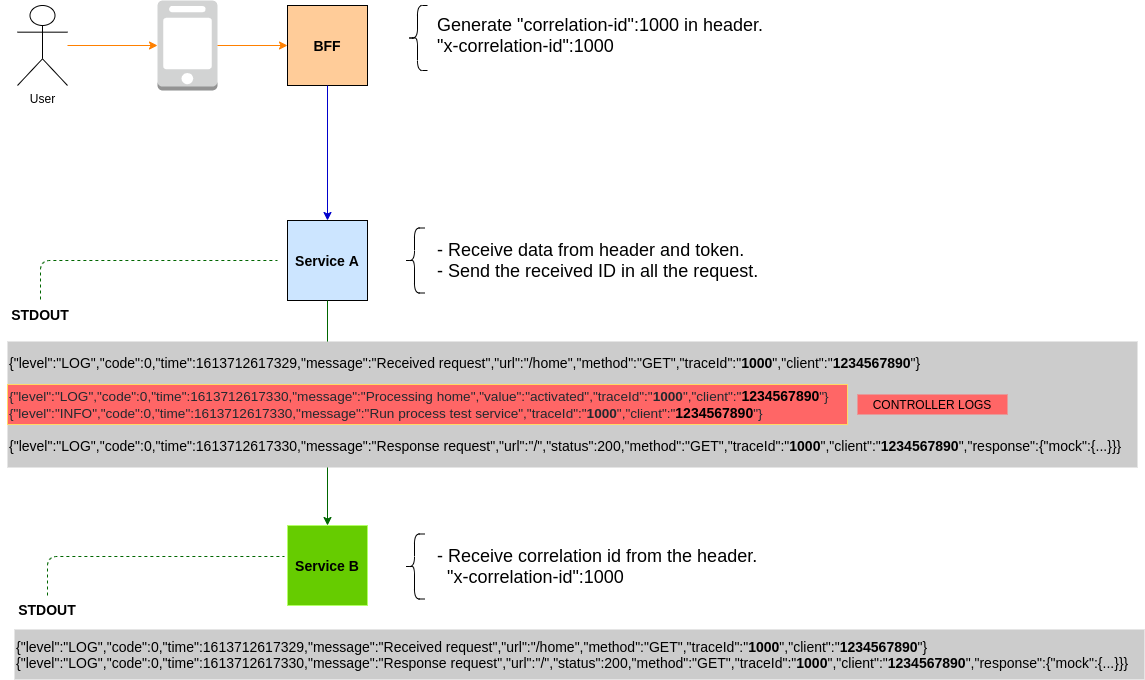

The diagram above was exported from draw.io. Its source (the exported page's mxGraphModel, read from the mxfile embedded in the PNG):
<mxGraphModel dx="1100" dy="508" grid="1" gridSize="10" guides="1" tooltips="1" connect="1" arrows="1" fold="1" page="1" pageScale="1" pageWidth="827" pageHeight="1169" math="0" shadow="0">
  <root>
    <mxCell id="0" />
    <mxCell id="1" parent="0" />
    <mxCell id="uTK30K9jFzcwirYtPgjY-1" value="User" style="shape=umlActor;verticalLabelPosition=bottom;verticalAlign=top;html=1;outlineConnect=0;" vertex="1" parent="1">
      <mxGeometry x="50" y="65" width="50" height="80" as="geometry" />
    </mxCell>
    <mxCell id="uTK30K9jFzcwirYtPgjY-3" value="" style="outlineConnect=0;dashed=0;verticalLabelPosition=bottom;verticalAlign=top;align=center;html=1;shape=mxgraph.aws3.mobile_client;fillColor=#D2D3D3;gradientColor=none;" vertex="1" parent="1">
      <mxGeometry x="190" y="60" width="60" height="90" as="geometry" />
    </mxCell>
    <mxCell id="uTK30K9jFzcwirYtPgjY-4" value="" style="endArrow=classic;html=1;entryX=0;entryY=0.5;entryDx=0;entryDy=0;entryPerimeter=0;strokeColor=#FF8000;" edge="1" parent="1" source="uTK30K9jFzcwirYtPgjY-1" target="uTK30K9jFzcwirYtPgjY-3">
      <mxGeometry width="50" height="50" relative="1" as="geometry">
        <mxPoint x="160" y="260" as="sourcePoint" />
        <mxPoint x="210" y="210" as="targetPoint" />
      </mxGeometry>
    </mxCell>
    <mxCell id="uTK30K9jFzcwirYtPgjY-5" value="&lt;font style=&quot;font-size: 14px&quot;&gt;&lt;b&gt;BFF&lt;/b&gt;&lt;/font&gt;" style="whiteSpace=wrap;html=1;aspect=fixed;fillColor=#FFCC99;" vertex="1" parent="1">
      <mxGeometry x="320" y="65" width="80" height="80" as="geometry" />
    </mxCell>
    <mxCell id="uTK30K9jFzcwirYtPgjY-6" value="" style="endArrow=classic;html=1;exitX=1;exitY=0.5;exitDx=0;exitDy=0;exitPerimeter=0;entryX=0;entryY=0.5;entryDx=0;entryDy=0;strokeColor=#FF8000;" edge="1" parent="1" source="uTK30K9jFzcwirYtPgjY-3" target="uTK30K9jFzcwirYtPgjY-5">
      <mxGeometry width="50" height="50" relative="1" as="geometry">
        <mxPoint x="190" y="300" as="sourcePoint" />
        <mxPoint x="240" y="250" as="targetPoint" />
      </mxGeometry>
    </mxCell>
    <mxCell id="uTK30K9jFzcwirYtPgjY-7" value="&lt;font style=&quot;font-size: 14px&quot;&gt;&lt;b&gt;Service A&lt;/b&gt;&lt;/font&gt;" style="whiteSpace=wrap;html=1;aspect=fixed;fillColor=#CCE5FF;" vertex="1" parent="1">
      <mxGeometry x="320" y="280" width="80" height="80" as="geometry" />
    </mxCell>
    <mxCell id="uTK30K9jFzcwirYtPgjY-8" value="" style="endArrow=classic;html=1;strokeColor=#0000CC;exitX=0.5;exitY=1;exitDx=0;exitDy=0;" edge="1" parent="1" source="uTK30K9jFzcwirYtPgjY-5" target="uTK30K9jFzcwirYtPgjY-7">
      <mxGeometry width="50" height="50" relative="1" as="geometry">
        <mxPoint x="450" y="120" as="sourcePoint" />
        <mxPoint x="500" y="70" as="targetPoint" />
      </mxGeometry>
    </mxCell>
    <mxCell id="uTK30K9jFzcwirYtPgjY-9" value="&lt;font style=&quot;font-size: 18px&quot;&gt;Generate &quot;correlation-id&quot;:1000 in header.&lt;br&gt;&quot;x-correlation-id&quot;:1000&lt;br&gt;&lt;/font&gt;" style="text;html=1;strokeColor=none;fillColor=none;align=left;verticalAlign=middle;whiteSpace=wrap;rounded=0;" vertex="1" parent="1">
      <mxGeometry x="468" y="70" width="370" height="50" as="geometry" />
    </mxCell>
    <mxCell id="uTK30K9jFzcwirYtPgjY-10" value="&lt;font style=&quot;font-size: 14px&quot;&gt;&lt;b&gt;Service B&lt;/b&gt;&lt;/font&gt;" style="whiteSpace=wrap;html=1;aspect=fixed;fillColor=#66CC00;strokeColor=#B3FF66;" vertex="1" parent="1">
      <mxGeometry x="320" y="585" width="80" height="80" as="geometry" />
    </mxCell>
    <mxCell id="uTK30K9jFzcwirYtPgjY-11" value="" style="endArrow=classic;html=1;strokeColor=#006600;exitX=0.5;exitY=1;exitDx=0;exitDy=0;entryX=0.5;entryY=0;entryDx=0;entryDy=0;" edge="1" parent="1" source="uTK30K9jFzcwirYtPgjY-7" target="uTK30K9jFzcwirYtPgjY-10">
      <mxGeometry width="50" height="50" relative="1" as="geometry">
        <mxPoint x="370" y="470" as="sourcePoint" />
        <mxPoint x="420" y="420" as="targetPoint" />
      </mxGeometry>
    </mxCell>
    <mxCell id="uTK30K9jFzcwirYtPgjY-12" value="&lt;font style=&quot;font-size: 18px&quot;&gt;- Receive correlation id from the header.&lt;br&gt;&amp;nbsp; &quot;x-correlation-id&quot;:1000&lt;br&gt;&lt;/font&gt;" style="text;html=1;strokeColor=none;fillColor=none;align=left;verticalAlign=middle;whiteSpace=wrap;rounded=0;" vertex="1" parent="1">
      <mxGeometry x="468" y="601" width="370" height="50" as="geometry" />
    </mxCell>
    <mxCell id="uTK30K9jFzcwirYtPgjY-13" value="&lt;font style=&quot;font-size: 18px&quot;&gt;- Receive data from header and token.&lt;br&gt;- Send the received ID in all the request.&lt;br&gt;&lt;/font&gt;" style="text;html=1;strokeColor=none;fillColor=none;align=left;verticalAlign=middle;whiteSpace=wrap;rounded=0;" vertex="1" parent="1">
      <mxGeometry x="468" y="295" width="370" height="50" as="geometry" />
    </mxCell>
    <mxCell id="uTK30K9jFzcwirYtPgjY-14" value="&lt;font style=&quot;font-size: 14px&quot;&gt;{&quot;level&quot;:&quot;LOG&quot;,&quot;code&quot;:0,&quot;time&quot;:1613712617329,&quot;message&quot;:&quot;Received request&quot;,&quot;url&quot;:&quot;/home&quot;,&quot;method&quot;:&quot;GET&quot;,&quot;traceId&quot;:&quot;&lt;b&gt;1000&lt;/b&gt;&quot;,&quot;client&quot;:&quot;&lt;b&gt;1234567890&lt;/b&gt;&quot;}&lt;br&gt;&lt;br&gt;&lt;span style=&quot;color: rgb(36 , 41 , 46) ; font-size: 13.6px&quot;&gt;&lt;br&gt;&lt;br&gt;&lt;br&gt;&lt;/span&gt;{&quot;level&quot;:&quot;LOG&quot;,&quot;code&quot;:0,&quot;time&quot;:1613712617330,&quot;message&quot;:&quot;Response request&quot;,&quot;url&quot;:&quot;/&quot;,&quot;status&quot;:200,&quot;method&quot;:&quot;GET&quot;,&quot;traceId&quot;:&quot;&lt;b&gt;1000&lt;/b&gt;&quot;,&quot;client&quot;:&quot;&lt;b&gt;1234567890&lt;/b&gt;&quot;,&quot;response&quot;:{&quot;mock&quot;:{...}}}&lt;/font&gt;" style="text;html=1;strokeColor=none;fillColor=#CCCCCC;align=left;verticalAlign=middle;whiteSpace=wrap;rounded=0;" vertex="1" parent="1">
      <mxGeometry x="40" y="401" width="1130" height="126" as="geometry" />
    </mxCell>
    <mxCell id="uTK30K9jFzcwirYtPgjY-16" value="" style="shape=curlyBracket;whiteSpace=wrap;html=1;rounded=1;strokeColor=#000000;fillColor=#66CC00;" vertex="1" parent="1">
      <mxGeometry x="440" y="65" width="20" height="65" as="geometry" />
    </mxCell>
    <mxCell id="uTK30K9jFzcwirYtPgjY-17" value="" style="shape=curlyBracket;whiteSpace=wrap;html=1;rounded=1;strokeColor=#000000;fillColor=#66CC00;" vertex="1" parent="1">
      <mxGeometry x="437" y="287.5" width="20" height="65" as="geometry" />
    </mxCell>
    <mxCell id="uTK30K9jFzcwirYtPgjY-19" value="&lt;b&gt;&lt;font style=&quot;font-size: 14px&quot;&gt;STDOUT&lt;/font&gt;&lt;/b&gt;" style="text;html=1;strokeColor=none;fillColor=none;align=center;verticalAlign=middle;whiteSpace=wrap;rounded=0;" vertex="1" parent="1">
      <mxGeometry x="33" y="359" width="80" height="30" as="geometry" />
    </mxCell>
    <mxCell id="uTK30K9jFzcwirYtPgjY-21" value="" style="shape=curlyBracket;whiteSpace=wrap;html=1;rounded=1;strokeColor=#000000;fillColor=#66CC00;" vertex="1" parent="1">
      <mxGeometry x="437" y="593.5" width="20" height="65" as="geometry" />
    </mxCell>
    <mxCell id="uTK30K9jFzcwirYtPgjY-22" value="" style="endArrow=none;dashed=1;html=1;strokeColor=#006600;exitX=0.5;exitY=0;exitDx=0;exitDy=0;" edge="1" parent="1" source="uTK30K9jFzcwirYtPgjY-19">
      <mxGeometry width="50" height="50" relative="1" as="geometry">
        <mxPoint x="100" y="310" as="sourcePoint" />
        <mxPoint x="310" y="320" as="targetPoint" />
        <Array as="points">
          <mxPoint x="73" y="320" />
        </Array>
      </mxGeometry>
    </mxCell>
    <mxCell id="uTK30K9jFzcwirYtPgjY-23" value="&lt;font style=&quot;font-size: 14px&quot;&gt;{&quot;level&quot;:&quot;LOG&quot;,&quot;code&quot;:0,&quot;time&quot;:1613712617329,&quot;message&quot;:&quot;Received request&quot;,&quot;url&quot;:&quot;/home&quot;,&quot;method&quot;:&quot;GET&quot;,&quot;traceId&quot;:&quot;&lt;b&gt;1000&lt;/b&gt;&quot;,&quot;client&quot;:&quot;&lt;b&gt;1234567890&lt;/b&gt;&quot;}{&quot;level&quot;:&quot;LOG&quot;,&quot;code&quot;:0,&quot;time&quot;:1613712617330,&quot;message&quot;:&quot;Response request&quot;,&quot;url&quot;:&quot;/&quot;,&quot;status&quot;:200,&quot;method&quot;:&quot;GET&quot;,&quot;traceId&quot;:&quot;&lt;b&gt;1000&lt;/b&gt;&quot;,&quot;client&quot;:&quot;&lt;b&gt;1234567890&lt;/b&gt;&quot;,&quot;response&quot;:{&quot;mock&quot;:{...}}}&lt;/font&gt;" style="text;html=1;strokeColor=none;fillColor=#CCCCCC;align=left;verticalAlign=middle;whiteSpace=wrap;rounded=0;" vertex="1" parent="1">
      <mxGeometry x="47" y="689" width="1130" height="50" as="geometry" />
    </mxCell>
    <mxCell id="uTK30K9jFzcwirYtPgjY-24" value="&lt;b&gt;&lt;font style=&quot;font-size: 14px&quot;&gt;STDOUT&lt;/font&gt;&lt;/b&gt;" style="text;html=1;strokeColor=none;fillColor=none;align=center;verticalAlign=middle;whiteSpace=wrap;rounded=0;" vertex="1" parent="1">
      <mxGeometry x="40" y="654" width="80" height="30" as="geometry" />
    </mxCell>
    <mxCell id="uTK30K9jFzcwirYtPgjY-25" value="" style="endArrow=none;dashed=1;html=1;strokeColor=#006600;exitX=0.5;exitY=0;exitDx=0;exitDy=0;" edge="1" parent="1">
      <mxGeometry width="50" height="50" relative="1" as="geometry">
        <mxPoint x="80" y="655" as="sourcePoint" />
        <mxPoint x="317" y="616" as="targetPoint" />
        <Array as="points">
          <mxPoint x="80" y="616" />
        </Array>
      </mxGeometry>
    </mxCell>
    <mxCell id="uTK30K9jFzcwirYtPgjY-28" value="&lt;span style=&quot;color: rgb(36 , 41 , 46) ; font-size: 13.6px&quot;&gt;{&lt;/span&gt;&lt;span class=&quot;pl-s&quot; style=&quot;color: rgb(36 , 41 , 46) ; font-size: 13.6px ; box-sizing: border-box&quot;&gt;&lt;span class=&quot;pl-pds&quot; style=&quot;box-sizing: border-box&quot;&gt;&quot;&lt;/span&gt;level&lt;span class=&quot;pl-pds&quot; style=&quot;box-sizing: border-box&quot;&gt;&quot;&lt;/span&gt;&lt;/span&gt;&lt;span style=&quot;color: rgb(36 , 41 , 46) ; font-size: 13.6px&quot;&gt;:&lt;/span&gt;&lt;span class=&quot;pl-s&quot; style=&quot;color: rgb(36 , 41 , 46) ; font-size: 13.6px ; box-sizing: border-box&quot;&gt;&lt;span class=&quot;pl-pds&quot; style=&quot;box-sizing: border-box&quot;&gt;&quot;&lt;/span&gt;LOG&lt;span class=&quot;pl-pds&quot; style=&quot;box-sizing: border-box&quot;&gt;&quot;&lt;/span&gt;&lt;/span&gt;&lt;span style=&quot;color: rgb(36 , 41 , 46) ; font-size: 13.6px&quot;&gt;,&lt;/span&gt;&lt;span class=&quot;pl-s&quot; style=&quot;color: rgb(36 , 41 , 46) ; font-size: 13.6px ; box-sizing: border-box&quot;&gt;&lt;span class=&quot;pl-pds&quot; style=&quot;box-sizing: border-box&quot;&gt;&quot;&lt;/span&gt;code&lt;span class=&quot;pl-pds&quot; style=&quot;box-sizing: border-box&quot;&gt;&quot;&lt;/span&gt;&lt;/span&gt;&lt;span style=&quot;color: rgb(36 , 41 , 46) ; font-size: 13.6px&quot;&gt;:0,&lt;/span&gt;&lt;span class=&quot;pl-s&quot; style=&quot;color: rgb(36 , 41 , 46) ; font-size: 13.6px ; box-sizing: border-box&quot;&gt;&lt;span class=&quot;pl-pds&quot; style=&quot;box-sizing: border-box&quot;&gt;&quot;&lt;/span&gt;time&lt;span class=&quot;pl-pds&quot; style=&quot;box-sizing: border-box&quot;&gt;&quot;&lt;/span&gt;&lt;/span&gt;&lt;span style=&quot;color: rgb(36 , 41 , 46) ; font-size: 13.6px&quot;&gt;:1613712617330,&lt;/span&gt;&lt;span class=&quot;pl-s&quot; style=&quot;color: rgb(36 , 41 , 46) ; font-size: 13.6px ; box-sizing: border-box&quot;&gt;&lt;span class=&quot;pl-pds&quot; style=&quot;box-sizing: border-box&quot;&gt;&quot;&lt;/span&gt;message&lt;span class=&quot;pl-pds&quot; style=&quot;box-sizing: border-box&quot;&gt;&quot;&lt;/span&gt;&lt;/span&gt;&lt;span style=&quot;color: rgb(36 , 41 , 46) ; font-size: 13.6px&quot;&gt;:&lt;/span&gt;&lt;span class=&quot;pl-s&quot; style=&quot;color: rgb(36 , 41 , 46) ; font-size: 13.6px ; box-sizing: border-box&quot;&gt;&lt;span class=&quot;pl-pds&quot; style=&quot;box-sizing: border-box&quot;&gt;&quot;&lt;/span&gt;Processing home&lt;span class=&quot;pl-pds&quot; style=&quot;box-sizing: border-box&quot;&gt;&quot;&lt;/span&gt;&lt;/span&gt;&lt;span style=&quot;color: rgb(36 , 41 , 46) ; font-size: 13.6px&quot;&gt;,&lt;/span&gt;&lt;span class=&quot;pl-s&quot; style=&quot;color: rgb(36 , 41 , 46) ; font-size: 13.6px ; box-sizing: border-box&quot;&gt;&lt;span class=&quot;pl-pds&quot; style=&quot;box-sizing: border-box&quot;&gt;&quot;&lt;/span&gt;value&lt;span class=&quot;pl-pds&quot; style=&quot;box-sizing: border-box&quot;&gt;&quot;&lt;/span&gt;&lt;/span&gt;&lt;span style=&quot;color: rgb(36 , 41 , 46) ; font-size: 13.6px&quot;&gt;:&lt;/span&gt;&lt;span class=&quot;pl-s&quot; style=&quot;color: rgb(36 , 41 , 46) ; font-size: 13.6px ; box-sizing: border-box&quot;&gt;&lt;span class=&quot;pl-pds&quot; style=&quot;box-sizing: border-box&quot;&gt;&quot;&lt;/span&gt;activated&lt;span class=&quot;pl-pds&quot; style=&quot;box-sizing: border-box&quot;&gt;&quot;&lt;/span&gt;&lt;/span&gt;&lt;span style=&quot;color: rgb(36 , 41 , 46) ; font-size: 13.6px&quot;&gt;,&lt;/span&gt;&lt;span class=&quot;pl-s&quot; style=&quot;color: rgb(36 , 41 , 46) ; font-size: 13.6px ; box-sizing: border-box&quot;&gt;&lt;span class=&quot;pl-pds&quot; style=&quot;box-sizing: border-box&quot;&gt;&quot;&lt;/span&gt;traceId&lt;span class=&quot;pl-pds&quot; style=&quot;box-sizing: border-box&quot;&gt;&quot;&lt;/span&gt;&lt;/span&gt;&lt;span style=&quot;color: rgb(36 , 41 , 46) ; font-size: 13.6px&quot;&gt;:&lt;/span&gt;&lt;span class=&quot;pl-s&quot; style=&quot;color: rgb(36 , 41 , 46) ; font-size: 13.6px ; box-sizing: border-box&quot;&gt;&lt;span class=&quot;pl-pds&quot; style=&quot;box-sizing: border-box&quot;&gt;&quot;&lt;/span&gt;&lt;b&gt;1000&lt;/b&gt;&lt;span class=&quot;pl-pds&quot; style=&quot;box-sizing: border-box&quot;&gt;&quot;&lt;/span&gt;&lt;/span&gt;&lt;span style=&quot;color: rgb(36 , 41 , 46) ; font-size: 13.6px&quot;&gt;,&lt;/span&gt;&lt;span class=&quot;pl-s&quot; style=&quot;color: rgb(36 , 41 , 46) ; font-size: 13.6px ; box-sizing: border-box&quot;&gt;&lt;span class=&quot;pl-pds&quot; style=&quot;box-sizing: border-box&quot;&gt;&quot;&lt;/span&gt;client&lt;span class=&quot;pl-pds&quot; style=&quot;box-sizing: border-box&quot;&gt;&quot;&lt;/span&gt;&lt;/span&gt;&lt;span style=&quot;color: rgb(36 , 41 , 46) ; font-size: 13.6px&quot;&gt;:&lt;/span&gt;&lt;span class=&quot;pl-s&quot; style=&quot;color: rgb(36 , 41 , 46) ; font-size: 13.6px ; box-sizing: border-box&quot;&gt;&lt;span class=&quot;pl-pds&quot; style=&quot;box-sizing: border-box&quot;&gt;&quot;&lt;/span&gt;&lt;span class=&quot;pl-pds&quot; style=&quot;box-sizing: border-box&quot;&gt;&lt;b style=&quot;color: rgb(0 , 0 , 0) ; font-size: 14px&quot;&gt;1234567890&lt;/b&gt;&quot;&lt;/span&gt;&lt;/span&gt;&lt;span style=&quot;color: rgb(36 , 41 , 46) ; font-size: 13.6px&quot;&gt;}&lt;/span&gt;&lt;span style=&quot;color: rgb(36 , 41 , 46) ; font-size: 13.6px&quot;&gt;{&lt;/span&gt;&lt;span class=&quot;pl-s&quot; style=&quot;color: rgb(36 , 41 , 46) ; font-size: 13.6px ; box-sizing: border-box&quot;&gt;&lt;span class=&quot;pl-pds&quot; style=&quot;box-sizing: border-box&quot;&gt;&quot;&lt;/span&gt;level&lt;span class=&quot;pl-pds&quot; style=&quot;box-sizing: border-box&quot;&gt;&quot;&lt;/span&gt;&lt;/span&gt;&lt;span style=&quot;color: rgb(36 , 41 , 46) ; font-size: 13.6px&quot;&gt;:&lt;/span&gt;&lt;span class=&quot;pl-s&quot; style=&quot;color: rgb(36 , 41 , 46) ; font-size: 13.6px ; box-sizing: border-box&quot;&gt;&lt;span class=&quot;pl-pds&quot; style=&quot;box-sizing: border-box&quot;&gt;&quot;&lt;/span&gt;INFO&lt;span class=&quot;pl-pds&quot; style=&quot;box-sizing: border-box&quot;&gt;&quot;&lt;/span&gt;&lt;/span&gt;&lt;span style=&quot;color: rgb(36 , 41 , 46) ; font-size: 13.6px&quot;&gt;,&lt;/span&gt;&lt;span class=&quot;pl-s&quot; style=&quot;color: rgb(36 , 41 , 46) ; font-size: 13.6px ; box-sizing: border-box&quot;&gt;&lt;span class=&quot;pl-pds&quot; style=&quot;box-sizing: border-box&quot;&gt;&quot;&lt;/span&gt;code&lt;span class=&quot;pl-pds&quot; style=&quot;box-sizing: border-box&quot;&gt;&quot;&lt;/span&gt;&lt;/span&gt;&lt;span style=&quot;color: rgb(36 , 41 , 46) ; font-size: 13.6px&quot;&gt;:0,&lt;/span&gt;&lt;span class=&quot;pl-s&quot; style=&quot;color: rgb(36 , 41 , 46) ; font-size: 13.6px ; box-sizing: border-box&quot;&gt;&lt;span class=&quot;pl-pds&quot; style=&quot;box-sizing: border-box&quot;&gt;&quot;&lt;/span&gt;time&lt;span class=&quot;pl-pds&quot; style=&quot;box-sizing: border-box&quot;&gt;&quot;&lt;/span&gt;&lt;/span&gt;&lt;span style=&quot;color: rgb(36 , 41 , 46) ; font-size: 13.6px&quot;&gt;:1613712617330,&lt;/span&gt;&lt;span class=&quot;pl-s&quot; style=&quot;color: rgb(36 , 41 , 46) ; font-size: 13.6px ; box-sizing: border-box&quot;&gt;&lt;span class=&quot;pl-pds&quot; style=&quot;box-sizing: border-box&quot;&gt;&quot;&lt;/span&gt;message&lt;span class=&quot;pl-pds&quot; style=&quot;box-sizing: border-box&quot;&gt;&quot;&lt;/span&gt;&lt;/span&gt;&lt;span style=&quot;color: rgb(36 , 41 , 46) ; font-size: 13.6px&quot;&gt;:&lt;/span&gt;&lt;span class=&quot;pl-s&quot; style=&quot;color: rgb(36 , 41 , 46) ; font-size: 13.6px ; box-sizing: border-box&quot;&gt;&lt;span class=&quot;pl-pds&quot; style=&quot;box-sizing: border-box&quot;&gt;&quot;&lt;/span&gt;Run process test service&lt;span class=&quot;pl-pds&quot; style=&quot;box-sizing: border-box&quot;&gt;&quot;&lt;/span&gt;&lt;/span&gt;&lt;span style=&quot;color: rgb(36 , 41 , 46) ; font-size: 13.6px&quot;&gt;,&lt;/span&gt;&lt;span class=&quot;pl-s&quot; style=&quot;color: rgb(36 , 41 , 46) ; font-size: 13.6px ; box-sizing: border-box&quot;&gt;&lt;span class=&quot;pl-pds&quot; style=&quot;box-sizing: border-box&quot;&gt;&quot;&lt;/span&gt;traceId&lt;span class=&quot;pl-pds&quot; style=&quot;box-sizing: border-box&quot;&gt;&quot;&lt;/span&gt;&lt;/span&gt;&lt;span style=&quot;color: rgb(36 , 41 , 46) ; font-size: 13.6px&quot;&gt;:&lt;/span&gt;&lt;span class=&quot;pl-s&quot; style=&quot;color: rgb(36 , 41 , 46) ; font-size: 13.6px ; box-sizing: border-box&quot;&gt;&lt;span class=&quot;pl-pds&quot; style=&quot;box-sizing: border-box&quot;&gt;&quot;&lt;b&gt;1000&lt;/b&gt;&lt;/span&gt;&lt;span class=&quot;pl-pds&quot; style=&quot;box-sizing: border-box&quot;&gt;&quot;&lt;/span&gt;&lt;/span&gt;&lt;span style=&quot;color: rgb(36 , 41 , 46) ; font-size: 13.6px&quot;&gt;,&lt;/span&gt;&lt;span class=&quot;pl-s&quot; style=&quot;color: rgb(36 , 41 , 46) ; font-size: 13.6px ; box-sizing: border-box&quot;&gt;&lt;span class=&quot;pl-pds&quot; style=&quot;box-sizing: border-box&quot;&gt;&quot;&lt;/span&gt;client&lt;span class=&quot;pl-pds&quot; style=&quot;box-sizing: border-box&quot;&gt;&quot;&lt;/span&gt;&lt;/span&gt;&lt;span style=&quot;color: rgb(36 , 41 , 46) ; font-size: 13.6px&quot;&gt;:&lt;/span&gt;&lt;span class=&quot;pl-s&quot; style=&quot;color: rgb(36 , 41 , 46) ; font-size: 13.6px ; box-sizing: border-box&quot;&gt;&lt;span class=&quot;pl-pds&quot; style=&quot;box-sizing: border-box&quot;&gt;&quot;&lt;/span&gt;&lt;span class=&quot;pl-pds&quot; style=&quot;box-sizing: border-box&quot;&gt;&lt;b style=&quot;color: rgb(0 , 0 , 0) ; font-size: 14px&quot;&gt;1234567890&lt;/b&gt;&quot;&lt;/span&gt;&lt;/span&gt;&lt;span style=&quot;color: rgb(36 , 41 , 46) ; font-size: 13.6px&quot;&gt;}&lt;/span&gt;" style="text;html=1;strokeColor=#FFD966;fillColor=#FF6666;align=left;verticalAlign=middle;whiteSpace=wrap;rounded=0;" vertex="1" parent="1">
      <mxGeometry x="40" y="444" width="840" height="40" as="geometry" />
    </mxCell>
    <mxCell id="uTK30K9jFzcwirYtPgjY-29" value="CONTROLLER LOGS" style="text;html=1;strokeColor=none;fillColor=#FF6666;align=center;verticalAlign=middle;whiteSpace=wrap;rounded=0;" vertex="1" parent="1">
      <mxGeometry x="890" y="454" width="150" height="20" as="geometry" />
    </mxCell>
  </root>
</mxGraphModel>